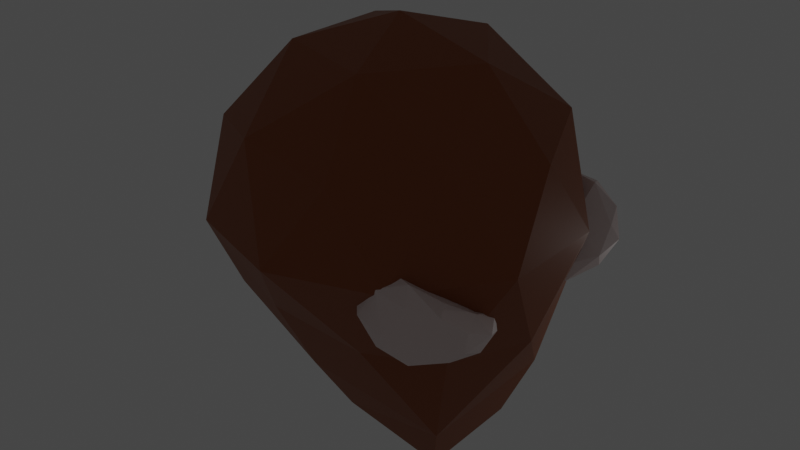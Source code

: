 # Source: cabe_a.blend  (saved by Blender 3.0.42; exported with 4.5.12 LTS)
import bpy
from mathutils import Matrix  # noqa: F401  (used for matrix-valued properties, if any)

bpy.ops.wm.read_factory_settings(use_empty=True)
scene = bpy.context.scene
scene.name = 'Scene'

# ---- collections
col_collection = bpy.data.collections.new('Collection'); scene.collection.children.link(col_collection)

# ---- materials (node trees are filled in below, after node groups)
mat_material_002 = bpy.data.materials.new('Material.002')
mat_material_002.use_transparent_shadow = False
mat_material_003 = bpy.data.materials.new('Material.003')
mat_material_003.use_transparent_shadow = False

# ---- material node trees
mat_material_002.use_nodes = True; mat_material_002.node_tree.nodes.clear()
_N = mat_material_002.node_tree.nodes; _L = mat_material_002.node_tree.links
n0 = _N.new('ShaderNodeBsdfPrincipled'); n0.name = 'Principled BSDF'; n0.location = (10, 300)
n0.distribution = 'GGX'
n0.subsurface_method = 'RANDOM_WALK_SKIN'
n0.inputs[0].default_value = (0.2874, 0.07036, 0.01096, 1.0)
n0.inputs[3].default_value = 1.45
n0.inputs[27].default_value = (0.0, 0.0, 0.0, 1.0)
n0.inputs[28].default_value = 1.0
n1 = _N.new('ShaderNodeOutputMaterial'); n1.name = 'Material Output'; n1.location = (300, 300)
_L.new(n0.outputs[0], n1.inputs[0])
n1.is_active_output = True
mat_material_003.use_nodes = True; mat_material_003.node_tree.nodes.clear()
_N = mat_material_003.node_tree.nodes; _L = mat_material_003.node_tree.links
n0 = _N.new('ShaderNodeBsdfPrincipled'); n0.name = 'Principled BSDF'; n0.location = (10, 300)
n0.distribution = 'GGX'
n0.subsurface_method = 'RANDOM_WALK_SKIN'
n0.inputs[0].default_value = (0.8, 0.6603, 0.6398, 1.0)
n0.inputs[3].default_value = 1.45
n0.inputs[27].default_value = (0.0, 0.0, 0.0, 1.0)
n0.inputs[28].default_value = 1.0
n1 = _N.new('ShaderNodeOutputMaterial'); n1.name = 'Material Output'; n1.location = (300, 300)
_L.new(n0.outputs[0], n1.inputs[0])
n1.is_active_output = True

# ---- world
world_world = bpy.data.worlds.new('World'); scene.world = world_world
world_world.use_nodes = True; world_world.node_tree.nodes.clear()
_N = world_world.node_tree.nodes; _L = world_world.node_tree.links
n0 = _N.new('ShaderNodeOutputWorld'); n0.name = 'World Output'; n0.location = (300, 300)
n1 = _N.new('ShaderNodeBackground'); n1.name = 'Background'; n1.location = (10, 300)
n1.inputs[0].default_value = (0.05088, 0.05088, 0.05088, 1.0)
_L.new(n1.outputs[0], n0.inputs[0])
n0.is_active_output = True
world_world.color = (0.05088, 0.05088, 0.05088)
world_world.use_sun_shadow = False
world_world.sun_shadow_jitter_overblur = 0.0

# ---- lights
light_light_001 = bpy.data.lights.new('Light.001', 'POINT')
light_light_001.transmission_factor = 0.0
light_light_001.energy = 1000.0
light_light_001.shadow_soft_size = 0.1
light_light_001.shadow_maximum_resolution = 0.006
light_light_001.use_absolute_resolution = True

# ---- meshes
me_icosphere_002 = bpy.data.meshes.new('Icosphere.002')
me_icosphere_002.from_pydata([(0.7236, -0.5257, -0.4472), (-0.2764, -0.6617, -0.4501), (-0.8944, 0.0, -0.4472), (-0.2764, 0.6595, -0.4453), (0.7236, 0.5257, -0.4472), (0.2764, -0.8506, 0.4472), (-0.7236, -0.5257, 0.4472), (-0.7236, 0.5257, 0.4472), (0.2764, 0.8506, 0.4472), (0.8944, 0.0, 0.4472), (0.0, 0.0, 1.0), (-0.2271, -0.44, -0.8925), (0.6079, -0.4455, -0.9695), (0.2629, -0.6201, -0.5286), (0.8506, 0.0, -0.5257), (0.6079, 0.4378, -0.9695), (-0.6857, -0.003849, -0.7499), (-0.6882, -0.5, -0.5257), (-0.2271, 0.4288, -0.914), (-0.6882, 0.5, -0.5257), (0.2629, 0.6179, -0.5238), (0.9511, -0.309, 0.0), (0.9511, 0.309, 0.0), (0.0, -1.0, 0.0), (0.5878, -0.809, 0.0), (-0.9511, -0.309, 0.0), (-0.5878, -0.809, 0.0), (-0.5878, 0.809, 0.0), (-0.9511, 0.309, 0.0), (0.5878, 0.809, 0.0), (0.0, 1.0, 0.0), (0.6882, -0.5, 0.5257), (-0.2629, -0.809, 0.5257), (-0.8506, 0.0, 0.5257), (-0.2629, 0.809, 0.5257), (0.6882, 0.5, 0.5257), (0.1625, -0.5, 0.8507), (0.5257, 0.0, 0.8507), (-0.4253, -0.309, 0.8507), (-0.4253, 0.309, 0.8507), (0.1625, 0.5, 0.8507), (-0.08739, -0.3081, -1.162), (0.07685, -0.01755, -1.309), (-0.378, -0.008459, -1.174), (-0.08739, 0.2908, -1.177), (0.496, -0.313, -1.275), (0.496, 0.2961, -1.275)], [], [(15, 12, 45, 46), (0, 12, 14), (12, 11, 41, 45), (16, 18, 44, 43), (18, 15, 46, 44), (0, 14, 21), (1, 13, 23), (2, 17, 25), (3, 19, 27), (4, 20, 29), (0, 21, 24), (1, 23, 26), (2, 25, 28), (3, 27, 30), (4, 29, 22), (5, 31, 36), (6, 32, 38), (7, 33, 39), (8, 34, 40), (9, 35, 37), (37, 40, 10), (37, 35, 40), (35, 8, 40), (40, 39, 10), (40, 34, 39), (34, 7, 39), (39, 38, 10), (39, 33, 38), (33, 6, 38), (38, 36, 10), (38, 32, 36), (32, 5, 36), (36, 37, 10), (36, 31, 37), (31, 9, 37), (22, 35, 9), (22, 29, 35), (29, 8, 35), (30, 34, 8), (30, 27, 34), (27, 7, 34), (28, 33, 7), (28, 25, 33), (25, 6, 33), (26, 32, 6), (26, 23, 32), (23, 5, 32), (24, 31, 5), (24, 21, 31), (21, 9, 31), (29, 30, 8), (29, 20, 30), (20, 3, 30), (27, 28, 7), (27, 19, 28), (19, 2, 28), (25, 26, 6), (25, 17, 26), (17, 1, 26), (23, 24, 5), (23, 13, 24), (13, 0, 24), (21, 22, 9), (21, 14, 22), (14, 4, 22), (15, 20, 4), (15, 18, 20), (18, 3, 20), (18, 19, 3), (18, 16, 19), (16, 2, 19), (16, 17, 2), (16, 11, 17), (11, 1, 17), (14, 15, 4), (14, 12, 15), (11, 16, 43, 41), (11, 13, 1), (11, 12, 13), (12, 0, 13), (42, 45, 41), (42, 41, 43), (42, 43, 44), (42, 44, 46), (45, 42, 46)])
_uv = me_icosphere_002.uv_layers.new(name='UVMap')
_uv.uv.foreach_set('vector', [0.4091, 0.07873, 0.3182, 0.07873, 0.3182, 0.07873, 0.4091, 0.07873, 0.2727, 0.1575, 0.3182, 0.07873, 0.3636, 0.1575, 0.2273, 0.07873, 0.1364, 0.07873, 0.1364, 0.07873, 0.2273, 0.07873, 0.7727, 0.07873, 0.6818, 0.07873, 0.6818, 0.07873, 0.7727, 0.07873, 0.5909, 0.07873, 0.5, 0.07873, 0.5, 0.07873, 0.5909, 0.07873, 0.2727, 0.1575, 0.3636, 0.1575, 0.3182, 0.2362, 0.09091, 0.1575, 0.1818, 0.1575, 0.1364, 0.2362, 0.8182, 0.1575, 0.9091, 0.1575, 0.8636, 0.2362, 0.6364, 0.1575, 0.7273, 0.1575, 0.6818, 0.2362, 0.4545, 0.1575, 0.5455, 0.1575, 0.5, 0.2362, 0.2727, 0.1575, 0.3182, 0.2362, 0.2273, 0.2362, 0.09091, 0.1575, 0.1364, 0.2362, 0.04546, 0.2362, 0.8182, 0.1575, 0.8636, 0.2362, 0.7727, 0.2362, 0.6364, 0.1575, 0.6818, 0.2362, 0.5909, 0.2362, 0.4545, 0.1575, 0.5, 0.2362, 0.4091, 0.2362, 0.1818, 0.3149, 0.2727, 0.3149, 0.2273, 0.3937, 0.0, 0.3149, 0.09091, 0.3149, 0.04546, 0.3937, 0.7273, 0.3149, 0.8182, 0.3149, 0.7727, 0.3937, 0.5455, 0.3149, 0.6364, 0.3149, 0.5909, 0.3937, 0.3636, 0.3149, 0.4545, 0.3149, 0.4091, 0.3937, 0.4091, 0.3937, 0.5, 0.3937, 0.4545, 0.4724, 0.4091, 0.3937, 0.4545, 0.3149, 0.5, 0.3937, 0.4545, 0.3149, 0.5455, 0.3149, 0.5, 0.3937, 0.5909, 0.3937, 0.6818, 0.3937, 0.6364, 0.4724, 0.5909, 0.3937, 0.6364, 0.3149, 0.6818, 0.3937, 0.6364, 0.3149, 0.7273, 0.3149, 0.6818, 0.3937, 0.7727, 0.3937, 0.8636, 0.3937, 0.8182, 0.4724, 0.7727, 0.3937, 0.8182, 0.3149, 0.8636, 0.3937, 0.8182, 0.3149, 0.9091, 0.3149, 0.8636, 0.3937, 0.04546, 0.3937, 0.1364, 0.3937, 0.09091, 0.4724, 0.04546, 0.3937, 0.09091, 0.3149, 0.1364, 0.3937, 0.09091, 0.3149, 0.1818, 0.3149, 0.1364, 0.3937, 0.2273, 0.3937, 0.3182, 0.3937, 0.2727, 0.4724, 0.2273, 0.3937, 0.2727, 0.3149, 0.3182, 0.3937, 0.2727, 0.3149, 0.3636, 0.3149, 0.3182, 0.3937, 0.4091, 0.2362, 0.4545, 0.3149, 0.3636, 0.3149, 0.4091, 0.2362, 0.5, 0.2362, 0.4545, 0.3149, 0.5, 0.2362, 0.5455, 0.3149, 0.4545, 0.3149, 0.5909, 0.2362, 0.6364, 0.3149, 0.5455, 0.3149, 0.5909, 0.2362, 0.6818, 0.2362, 0.6364, 0.3149, 0.6818, 0.2362, 0.7273, 0.3149, 0.6364, 0.3149, 0.7727, 0.2362, 0.8182, 0.3149, 0.7273, 0.3149, 0.7727, 0.2362, 0.8636, 0.2362, 0.8182, 0.3149, 0.8636, 0.2362, 0.9091, 0.3149, 0.8182, 0.3149, 0.04546, 0.2362, 0.09091, 0.3149, 0.0, 0.3149, 0.04546, 0.2362, 0.1364, 0.2362, 0.09091, 0.3149, 0.1364, 0.2362, 0.1818, 0.3149, 0.09091, 0.3149, 0.2273, 0.2362, 0.2727, 0.3149, 0.1818, 0.3149, 0.2273, 0.2362, 0.3182, 0.2362, 0.2727, 0.3149, 0.3182, 0.2362, 0.3636, 0.3149, 0.2727, 0.3149, 0.5, 0.2362, 0.5909, 0.2362, 0.5455, 0.3149, 0.5, 0.2362, 0.5455, 0.1575, 0.5909, 0.2362, 0.5455, 0.1575, 0.6364, 0.1575, 0.5909, 0.2362, 0.6818, 0.2362, 0.7727, 0.2362, 0.7273, 0.3149, 0.6818, 0.2362, 0.7273, 0.1575, 0.7727, 0.2362, 0.7273, 0.1575, 0.8182, 0.1575, 0.7727, 0.2362, 0.8636, 0.2362, 0.9545, 0.2362, 0.9091, 0.3149, 0.8636, 0.2362, 0.9091, 0.1575, 0.9545, 0.2362, 0.9091, 0.1575, 1.0, 0.1575, 0.9545, 0.2362, 0.1364, 0.2362, 0.2273, 0.2362, 0.1818, 0.3149, 0.1364, 0.2362, 0.1818, 0.1575, 0.2273, 0.2362, 0.1818, 0.1575, 0.2727, 0.1575, 0.2273, 0.2362, 0.3182, 0.2362, 0.4091, 0.2362, 0.3636, 0.3149, 0.3182, 0.2362, 0.3636, 0.1575, 0.4091, 0.2362, 0.3636, 0.1575, 0.4545, 0.1575, 0.4091, 0.2362, 0.5, 0.07873, 0.5455, 0.1575, 0.4545, 0.1575, 0.5, 0.07873, 0.5909, 0.07873, 0.5455, 0.1575, 0.5909, 0.07873, 0.6364, 0.1575, 0.5455, 0.1575, 0.6818, 0.07873, 0.7273, 0.1575, 0.6364, 0.1575, 0.6818, 0.07873, 0.7727, 0.07873, 0.7273, 0.1575, 0.7727, 0.07873, 0.8182, 0.1575, 0.7273, 0.1575, 0.8636, 0.07873, 0.9091, 0.1575, 0.8182, 0.1575, 0.8636, 0.07873, 0.9545, 0.07873, 0.9091, 0.1575, 0.9545, 0.07873, 1.0, 0.1575, 0.9091, 0.1575, 0.3636, 0.1575, 0.4091, 0.07873, 0.4545, 0.1575, 0.3636, 0.1575, 0.3182, 0.07873, 0.4091, 0.07873, 0.9545, 0.07873, 0.8636, 0.07873, 0.8636, 0.07873, 0.9545, 0.07873, 0.1364, 0.07873, 0.1818, 0.1575, 0.09091, 0.1575, 0.1364, 0.07873, 0.2273, 0.07873, 0.1818, 0.1575, 0.2273, 0.07873, 0.2727, 0.1575, 0.1818, 0.1575, 0.1818, 0.0, 0.2273, 0.07873, 0.1364, 0.07873, 0.9091, 0.0, 0.9545, 0.07873, 0.8636, 0.07873, 0.7273, 0.0, 0.7727, 0.07873, 0.6818, 0.07873, 0.5455, 0.0, 0.5909, 0.07873, 0.5, 0.07873, 0.3182, 0.07873, 0.3636, 0.0, 0.4091, 0.07873])
me_icosphere_002.materials.append(mat_material_002)
me_icosphere_002.use_remesh_fix_poles = True
me_icosphere_002.use_remesh_preserve_attributes = False
me_icosphere_002.update()
me_icosphere_004 = bpy.data.meshes.new('Icosphere.004')
me_icosphere_004.from_pydata([(5.799e-17, 0.2558, -0.7388), (0.7236, -0.4579, -0.3889), (-0.2764, -0.7829, -0.3896), (-0.8944, 0.06641, -0.3984), (-0.2764, 1.02, -0.4928), (0.7236, 0.627, -0.4193), (0.2764, -0.8512, 0.4464), (-0.7236, -0.6511, 0.2777), (-0.7236, 0.2338, 0.03193), (0.2764, 0.5582, -0.1147), (0.8944, -0.2916, 0.05298), (-1.093e-16, -0.3287, 0.5079), (-0.1625, -0.339, -0.6513), (0.4253, -0.127, -0.6473), (0.2629, -0.7576, -0.4821), (0.8506, 0.06016, -0.4418), (0.4253, 0.554, -0.6961), (-0.5257, 0.2466, -0.6682), (-0.6882, -0.4486, -0.482), (-0.1625, 0.7252, -0.7238), (-0.6882, 0.6777, -0.4897), (0.2629, 0.9885, -0.5792), (0.9511, -0.4271, -0.1632), (0.9511, 0.1703, -0.1727), (0.0, -1.0, 0.0), (0.5878, -0.8096, -0.0007889), (-0.9511, -0.4019, -0.1266), (-0.5878, -0.809, 0.0), (-0.5878, 0.785, -0.235), (-0.9511, 0.1864, -0.173), (0.5878, 0.7532, -0.2256), (-6.317e-17, 0.9166, -0.2845), (0.6882, -0.6254, 0.3562), (-0.2629, -0.8096, 0.5249), (-0.8506, -0.2914, 0.132), (-0.2629, 0.5222, -0.01363), (0.6882, 0.1689, 0.04314), (0.1625, -0.6298, 0.6696), (0.5257, -0.3197, 0.3824), (-0.4253, -0.4369, 0.6747), (-0.4253, -0.01214, 0.3813), (0.1625, 0.1081, 0.2182)], [], [(0, 13, 12), (1, 13, 15), (0, 12, 17), (0, 17, 19), (0, 19, 16), (1, 15, 22), (2, 14, 24), (3, 18, 26), (4, 20, 28), (5, 21, 30), (1, 22, 25), (2, 24, 27), (3, 26, 29), (4, 28, 31), (5, 30, 23), (6, 32, 37), (7, 33, 39), (8, 34, 40), (9, 35, 41), (10, 36, 38), (38, 41, 11), (38, 36, 41), (36, 9, 41), (41, 40, 11), (41, 35, 40), (35, 8, 40), (40, 39, 11), (40, 34, 39), (34, 7, 39), (39, 37, 11), (39, 33, 37), (33, 6, 37), (37, 38, 11), (37, 32, 38), (32, 10, 38), (23, 36, 10), (23, 30, 36), (30, 9, 36), (31, 35, 9), (31, 28, 35), (28, 8, 35), (29, 34, 8), (29, 26, 34), (26, 7, 34), (27, 33, 7), (27, 24, 33), (24, 6, 33), (25, 32, 6), (25, 22, 32), (22, 10, 32), (30, 31, 9), (30, 21, 31), (21, 4, 31), (28, 29, 8), (28, 20, 29), (20, 3, 29), (26, 27, 7), (26, 18, 27), (18, 2, 27), (24, 25, 6), (24, 14, 25), (14, 1, 25), (22, 23, 10), (22, 15, 23), (15, 5, 23), (16, 21, 5), (16, 19, 21), (19, 4, 21), (19, 20, 4), (19, 17, 20), (17, 3, 20), (17, 18, 3), (17, 12, 18), (12, 2, 18), (15, 16, 5), (15, 13, 16), (13, 0, 16), (12, 14, 2), (12, 13, 14), (13, 1, 14)])
_uv = me_icosphere_004.uv_layers.new(name='UVMap')
_uv.uv.foreach_set('vector', [0.1818, 0.0, 0.2273, 0.07873, 0.1364, 0.07873, 0.2727, 0.1575, 0.3182, 0.07873, 0.3636, 0.1575, 0.9091, 0.0, 0.9545, 0.07873, 0.8636, 0.07873, 0.7273, 0.0, 0.7727, 0.07873, 0.6818, 0.07873, 0.5455, 0.0, 0.5909, 0.07873, 0.5, 0.07873, 0.2727, 0.1575, 0.3636, 0.1575, 0.3182, 0.2362, 0.09091, 0.1575, 0.1818, 0.1575, 0.1364, 0.2362, 0.8182, 0.1575, 0.9091, 0.1575, 0.8636, 0.2362, 0.6364, 0.1575, 0.7273, 0.1575, 0.6818, 0.2362, 0.4545, 0.1575, 0.5455, 0.1575, 0.5, 0.2362, 0.2727, 0.1575, 0.3182, 0.2362, 0.2273, 0.2362, 0.09091, 0.1575, 0.1364, 0.2362, 0.04546, 0.2362, 0.8182, 0.1575, 0.8636, 0.2362, 0.7727, 0.2362, 0.6364, 0.1575, 0.6818, 0.2362, 0.5909, 0.2362, 0.4545, 0.1575, 0.5, 0.2362, 0.4091, 0.2362, 0.1818, 0.3149, 0.2727, 0.3149, 0.2273, 0.3937, 0.0, 0.3149, 0.09091, 0.3149, 0.04546, 0.3937, 0.7273, 0.3149, 0.8182, 0.3149, 0.7727, 0.3937, 0.5455, 0.3149, 0.6364, 0.3149, 0.5909, 0.3937, 0.3636, 0.3149, 0.4545, 0.3149, 0.4091, 0.3937, 0.4091, 0.3937, 0.5, 0.3937, 0.4545, 0.4724, 0.4091, 0.3937, 0.4545, 0.3149, 0.5, 0.3937, 0.4545, 0.3149, 0.5455, 0.3149, 0.5, 0.3937, 0.5909, 0.3937, 0.6818, 0.3937, 0.6364, 0.4724, 0.5909, 0.3937, 0.6364, 0.3149, 0.6818, 0.3937, 0.6364, 0.3149, 0.7273, 0.3149, 0.6818, 0.3937, 0.7727, 0.3937, 0.8636, 0.3937, 0.8182, 0.4724, 0.7727, 0.3937, 0.8182, 0.3149, 0.8636, 0.3937, 0.8182, 0.3149, 0.9091, 0.3149, 0.8636, 0.3937, 0.04546, 0.3937, 0.1364, 0.3937, 0.09091, 0.4724, 0.04546, 0.3937, 0.09091, 0.3149, 0.1364, 0.3937, 0.09091, 0.3149, 0.1818, 0.3149, 0.1364, 0.3937, 0.2273, 0.3937, 0.3182, 0.3937, 0.2727, 0.4724, 0.2273, 0.3937, 0.2727, 0.3149, 0.3182, 0.3937, 0.2727, 0.3149, 0.3636, 0.3149, 0.3182, 0.3937, 0.4091, 0.2362, 0.4545, 0.3149, 0.3636, 0.3149, 0.4091, 0.2362, 0.5, 0.2362, 0.4545, 0.3149, 0.5, 0.2362, 0.5455, 0.3149, 0.4545, 0.3149, 0.5909, 0.2362, 0.6364, 0.3149, 0.5455, 0.3149, 0.5909, 0.2362, 0.6818, 0.2362, 0.6364, 0.3149, 0.6818, 0.2362, 0.7273, 0.3149, 0.6364, 0.3149, 0.7727, 0.2362, 0.8182, 0.3149, 0.7273, 0.3149, 0.7727, 0.2362, 0.8636, 0.2362, 0.8182, 0.3149, 0.8636, 0.2362, 0.9091, 0.3149, 0.8182, 0.3149, 0.04546, 0.2362, 0.09091, 0.3149, 0.0, 0.3149, 0.04546, 0.2362, 0.1364, 0.2362, 0.09091, 0.3149, 0.1364, 0.2362, 0.1818, 0.3149, 0.09091, 0.3149, 0.2273, 0.2362, 0.2727, 0.3149, 0.1818, 0.3149, 0.2273, 0.2362, 0.3182, 0.2362, 0.2727, 0.3149, 0.3182, 0.2362, 0.3636, 0.3149, 0.2727, 0.3149, 0.5, 0.2362, 0.5909, 0.2362, 0.5455, 0.3149, 0.5, 0.2362, 0.5455, 0.1575, 0.5909, 0.2362, 0.5455, 0.1575, 0.6364, 0.1575, 0.5909, 0.2362, 0.6818, 0.2362, 0.7727, 0.2362, 0.7273, 0.3149, 0.6818, 0.2362, 0.7273, 0.1575, 0.7727, 0.2362, 0.7273, 0.1575, 0.8182, 0.1575, 0.7727, 0.2362, 0.8636, 0.2362, 0.9545, 0.2362, 0.9091, 0.3149, 0.8636, 0.2362, 0.9091, 0.1575, 0.9545, 0.2362, 0.9091, 0.1575, 1.0, 0.1575, 0.9545, 0.2362, 0.1364, 0.2362, 0.2273, 0.2362, 0.1818, 0.3149, 0.1364, 0.2362, 0.1818, 0.1575, 0.2273, 0.2362, 0.1818, 0.1575, 0.2727, 0.1575, 0.2273, 0.2362, 0.3182, 0.2362, 0.4091, 0.2362, 0.3636, 0.3149, 0.3182, 0.2362, 0.3636, 0.1575, 0.4091, 0.2362, 0.3636, 0.1575, 0.4545, 0.1575, 0.4091, 0.2362, 0.5, 0.07873, 0.5455, 0.1575, 0.4545, 0.1575, 0.5, 0.07873, 0.5909, 0.07873, 0.5455, 0.1575, 0.5909, 0.07873, 0.6364, 0.1575, 0.5455, 0.1575, 0.6818, 0.07873, 0.7273, 0.1575, 0.6364, 0.1575, 0.6818, 0.07873, 0.7727, 0.07873, 0.7273, 0.1575, 0.7727, 0.07873, 0.8182, 0.1575, 0.7273, 0.1575, 0.8636, 0.07873, 0.9091, 0.1575, 0.8182, 0.1575, 0.8636, 0.07873, 0.9545, 0.07873, 0.9091, 0.1575, 0.9545, 0.07873, 1.0, 0.1575, 0.9091, 0.1575, 0.3636, 0.1575, 0.4091, 0.07873, 0.4545, 0.1575, 0.3636, 0.1575, 0.3182, 0.07873, 0.4091, 0.07873, 0.3182, 0.07873, 0.3636, 0.0, 0.4091, 0.07873, 0.1364, 0.07873, 0.1818, 0.1575, 0.09091, 0.1575, 0.1364, 0.07873, 0.2273, 0.07873, 0.1818, 0.1575, 0.2273, 0.07873, 0.2727, 0.1575, 0.1818, 0.1575])
me_icosphere_004.materials.append(mat_material_003)
me_icosphere_004.use_remesh_fix_poles = True
me_icosphere_004.use_remesh_preserve_attributes = False
me_icosphere_004.update()
me_icosphere_005 = bpy.data.meshes.new('Icosphere.005')
me_icosphere_005.from_pydata([(5.799e-17, 0.2558, -0.7388), (0.7236, -0.4579, -0.3889), (-0.2764, -0.7829, -0.3896), (-0.8944, 0.06641, -0.3984), (-0.2764, 1.02, -0.4928), (0.7236, 0.627, -0.4193), (0.2764, -0.8512, 0.4464), (-0.7236, -0.6511, 0.2777), (-0.7236, 0.2338, 0.03193), (0.2764, 0.5582, -0.1147), (0.8944, -0.2916, 0.05298), (-1.093e-16, -0.3287, 0.5079), (-0.1625, -0.339, -0.6513), (0.4253, -0.127, -0.6473), (0.2629, -0.7576, -0.4821), (0.8506, 0.06016, -0.4418), (0.4253, 0.554, -0.6961), (-0.5257, 0.2466, -0.6682), (-0.6882, -0.4486, -0.482), (-0.1625, 0.7252, -0.7238), (-0.6882, 0.6777, -0.4897), (0.2629, 0.9885, -0.5792), (0.9511, -0.4271, -0.1632), (0.9511, 0.1703, -0.1727), (0.0, -1.0, 0.0), (0.5878, -0.8096, -0.0007889), (-0.9511, -0.4019, -0.1266), (-0.5878, -0.809, 0.0), (-0.5878, 0.785, -0.235), (-0.9511, 0.1864, -0.173), (0.5878, 0.7532, -0.2256), (-6.317e-17, 0.9166, -0.2845), (0.6882, -0.6254, 0.3562), (-0.2629, -0.8096, 0.5249), (-0.8506, -0.2914, 0.132), (-0.2629, 0.5222, -0.01363), (0.6882, 0.1689, 0.04314), (0.1625, -0.6298, 0.6696), (0.5257, -0.3197, 0.3824), (-0.4253, -0.4369, 0.6747), (-0.4253, -0.01214, 0.3813), (0.1625, 0.1081, 0.2182)], [], [(0, 13, 12), (1, 13, 15), (0, 12, 17), (0, 17, 19), (0, 19, 16), (1, 15, 22), (2, 14, 24), (3, 18, 26), (4, 20, 28), (5, 21, 30), (1, 22, 25), (2, 24, 27), (3, 26, 29), (4, 28, 31), (5, 30, 23), (6, 32, 37), (7, 33, 39), (8, 34, 40), (9, 35, 41), (10, 36, 38), (38, 41, 11), (38, 36, 41), (36, 9, 41), (41, 40, 11), (41, 35, 40), (35, 8, 40), (40, 39, 11), (40, 34, 39), (34, 7, 39), (39, 37, 11), (39, 33, 37), (33, 6, 37), (37, 38, 11), (37, 32, 38), (32, 10, 38), (23, 36, 10), (23, 30, 36), (30, 9, 36), (31, 35, 9), (31, 28, 35), (28, 8, 35), (29, 34, 8), (29, 26, 34), (26, 7, 34), (27, 33, 7), (27, 24, 33), (24, 6, 33), (25, 32, 6), (25, 22, 32), (22, 10, 32), (30, 31, 9), (30, 21, 31), (21, 4, 31), (28, 29, 8), (28, 20, 29), (20, 3, 29), (26, 27, 7), (26, 18, 27), (18, 2, 27), (24, 25, 6), (24, 14, 25), (14, 1, 25), (22, 23, 10), (22, 15, 23), (15, 5, 23), (16, 21, 5), (16, 19, 21), (19, 4, 21), (19, 20, 4), (19, 17, 20), (17, 3, 20), (17, 18, 3), (17, 12, 18), (12, 2, 18), (15, 16, 5), (15, 13, 16), (13, 0, 16), (12, 14, 2), (12, 13, 14), (13, 1, 14)])
_uv = me_icosphere_005.uv_layers.new(name='UVMap')
_uv.uv.foreach_set('vector', [0.1818, 0.0, 0.2273, 0.07873, 0.1364, 0.07873, 0.2727, 0.1575, 0.3182, 0.07873, 0.3636, 0.1575, 0.9091, 0.0, 0.9545, 0.07873, 0.8636, 0.07873, 0.7273, 0.0, 0.7727, 0.07873, 0.6818, 0.07873, 0.5455, 0.0, 0.5909, 0.07873, 0.5, 0.07873, 0.2727, 0.1575, 0.3636, 0.1575, 0.3182, 0.2362, 0.09091, 0.1575, 0.1818, 0.1575, 0.1364, 0.2362, 0.8182, 0.1575, 0.9091, 0.1575, 0.8636, 0.2362, 0.6364, 0.1575, 0.7273, 0.1575, 0.6818, 0.2362, 0.4545, 0.1575, 0.5455, 0.1575, 0.5, 0.2362, 0.2727, 0.1575, 0.3182, 0.2362, 0.2273, 0.2362, 0.09091, 0.1575, 0.1364, 0.2362, 0.04546, 0.2362, 0.8182, 0.1575, 0.8636, 0.2362, 0.7727, 0.2362, 0.6364, 0.1575, 0.6818, 0.2362, 0.5909, 0.2362, 0.4545, 0.1575, 0.5, 0.2362, 0.4091, 0.2362, 0.1818, 0.3149, 0.2727, 0.3149, 0.2273, 0.3937, 0.0, 0.3149, 0.09091, 0.3149, 0.04546, 0.3937, 0.7273, 0.3149, 0.8182, 0.3149, 0.7727, 0.3937, 0.5455, 0.3149, 0.6364, 0.3149, 0.5909, 0.3937, 0.3636, 0.3149, 0.4545, 0.3149, 0.4091, 0.3937, 0.4091, 0.3937, 0.5, 0.3937, 0.4545, 0.4724, 0.4091, 0.3937, 0.4545, 0.3149, 0.5, 0.3937, 0.4545, 0.3149, 0.5455, 0.3149, 0.5, 0.3937, 0.5909, 0.3937, 0.6818, 0.3937, 0.6364, 0.4724, 0.5909, 0.3937, 0.6364, 0.3149, 0.6818, 0.3937, 0.6364, 0.3149, 0.7273, 0.3149, 0.6818, 0.3937, 0.7727, 0.3937, 0.8636, 0.3937, 0.8182, 0.4724, 0.7727, 0.3937, 0.8182, 0.3149, 0.8636, 0.3937, 0.8182, 0.3149, 0.9091, 0.3149, 0.8636, 0.3937, 0.04546, 0.3937, 0.1364, 0.3937, 0.09091, 0.4724, 0.04546, 0.3937, 0.09091, 0.3149, 0.1364, 0.3937, 0.09091, 0.3149, 0.1818, 0.3149, 0.1364, 0.3937, 0.2273, 0.3937, 0.3182, 0.3937, 0.2727, 0.4724, 0.2273, 0.3937, 0.2727, 0.3149, 0.3182, 0.3937, 0.2727, 0.3149, 0.3636, 0.3149, 0.3182, 0.3937, 0.4091, 0.2362, 0.4545, 0.3149, 0.3636, 0.3149, 0.4091, 0.2362, 0.5, 0.2362, 0.4545, 0.3149, 0.5, 0.2362, 0.5455, 0.3149, 0.4545, 0.3149, 0.5909, 0.2362, 0.6364, 0.3149, 0.5455, 0.3149, 0.5909, 0.2362, 0.6818, 0.2362, 0.6364, 0.3149, 0.6818, 0.2362, 0.7273, 0.3149, 0.6364, 0.3149, 0.7727, 0.2362, 0.8182, 0.3149, 0.7273, 0.3149, 0.7727, 0.2362, 0.8636, 0.2362, 0.8182, 0.3149, 0.8636, 0.2362, 0.9091, 0.3149, 0.8182, 0.3149, 0.04546, 0.2362, 0.09091, 0.3149, 0.0, 0.3149, 0.04546, 0.2362, 0.1364, 0.2362, 0.09091, 0.3149, 0.1364, 0.2362, 0.1818, 0.3149, 0.09091, 0.3149, 0.2273, 0.2362, 0.2727, 0.3149, 0.1818, 0.3149, 0.2273, 0.2362, 0.3182, 0.2362, 0.2727, 0.3149, 0.3182, 0.2362, 0.3636, 0.3149, 0.2727, 0.3149, 0.5, 0.2362, 0.5909, 0.2362, 0.5455, 0.3149, 0.5, 0.2362, 0.5455, 0.1575, 0.5909, 0.2362, 0.5455, 0.1575, 0.6364, 0.1575, 0.5909, 0.2362, 0.6818, 0.2362, 0.7727, 0.2362, 0.7273, 0.3149, 0.6818, 0.2362, 0.7273, 0.1575, 0.7727, 0.2362, 0.7273, 0.1575, 0.8182, 0.1575, 0.7727, 0.2362, 0.8636, 0.2362, 0.9545, 0.2362, 0.9091, 0.3149, 0.8636, 0.2362, 0.9091, 0.1575, 0.9545, 0.2362, 0.9091, 0.1575, 1.0, 0.1575, 0.9545, 0.2362, 0.1364, 0.2362, 0.2273, 0.2362, 0.1818, 0.3149, 0.1364, 0.2362, 0.1818, 0.1575, 0.2273, 0.2362, 0.1818, 0.1575, 0.2727, 0.1575, 0.2273, 0.2362, 0.3182, 0.2362, 0.4091, 0.2362, 0.3636, 0.3149, 0.3182, 0.2362, 0.3636, 0.1575, 0.4091, 0.2362, 0.3636, 0.1575, 0.4545, 0.1575, 0.4091, 0.2362, 0.5, 0.07873, 0.5455, 0.1575, 0.4545, 0.1575, 0.5, 0.07873, 0.5909, 0.07873, 0.5455, 0.1575, 0.5909, 0.07873, 0.6364, 0.1575, 0.5455, 0.1575, 0.6818, 0.07873, 0.7273, 0.1575, 0.6364, 0.1575, 0.6818, 0.07873, 0.7727, 0.07873, 0.7273, 0.1575, 0.7727, 0.07873, 0.8182, 0.1575, 0.7273, 0.1575, 0.8636, 0.07873, 0.9091, 0.1575, 0.8182, 0.1575, 0.8636, 0.07873, 0.9545, 0.07873, 0.9091, 0.1575, 0.9545, 0.07873, 1.0, 0.1575, 0.9091, 0.1575, 0.3636, 0.1575, 0.4091, 0.07873, 0.4545, 0.1575, 0.3636, 0.1575, 0.3182, 0.07873, 0.4091, 0.07873, 0.3182, 0.07873, 0.3636, 0.0, 0.4091, 0.07873, 0.1364, 0.07873, 0.1818, 0.1575, 0.09091, 0.1575, 0.1364, 0.07873, 0.2273, 0.07873, 0.1818, 0.1575, 0.2273, 0.07873, 0.2727, 0.1575, 0.1818, 0.1575])
me_icosphere_005.materials.append(mat_material_003)
me_icosphere_005.use_remesh_fix_poles = True
me_icosphere_005.use_remesh_preserve_attributes = False
me_icosphere_005.update()

# ---- objects
ob_cabe_a = bpy.data.objects.new('cabeça', me_icosphere_002)
ob_olho_esquerdo = bpy.data.objects.new('olho esquerdo', me_icosphere_004)
ob_olho_direito = bpy.data.objects.new('olho direito', me_icosphere_005)
ob_light_001 = bpy.data.objects.new('Light.001', light_light_001)

# ---- transforms, parenting, visibility, modifiers, constraints
ob_cabe_a.location = (-11.33, -1.047, 9.912)
ob_cabe_a.scale = (12.73, 12.73, 12.73)
ob_olho_esquerdo.location = (-3.523, 5.666, 8.005)
ob_olho_esquerdo.rotation_euler = (0.0, 0.0, 3.142)
ob_olho_esquerdo.scale = (4.285, 4.285, 4.285)
ob_olho_direito.location = (-3.355, -8.004, 8.005)
ob_olho_direito.scale = (4.285, 4.285, 4.285)
ob_light_001.location = (4.902, 20.72, 0.06122)
ob_light_001.rotation_euler = (0.6503, 0.05522, 1.866)
ob_light_001.lock_rotations_4d = False
ob_light_001.empty_display_type = 'ARROWS'
ob_light_001.color = (0.0, 0.0, 0.0, 0.0)
ob_light_001.lineart.crease_threshold = 0.0

# ---- collection membership
col_collection.objects.link(ob_cabe_a)
col_collection.objects.link(ob_olho_esquerdo)
col_collection.objects.link(ob_olho_direito)
col_collection.objects.link(ob_light_001)

# ---- scene / render settings (as saved in the file)
scene.frame_start = 1; scene.frame_end = 60; scene.frame_set(35)
scene.render.engine = 'BLENDER_EEVEE_NEXT'
scene.cycles.sampling_pattern = 'TABULATED_SOBOL'
scene.cycles.use_light_tree = False
scene.view_settings.view_transform = 'Filmic'
bpy.context.view_layer.update()

# ---- added for rendering (the .blend has no active camera): camera
cam_auto = bpy.data.cameras.new('AutoCamera')
cam_auto.lens = 50.0
cam_auto.sensor_width = 36.0
cam_auto.clip_end = 1000.0
ob_auto_camera = bpy.data.objects.new('AutoCamera', cam_auto)
scene.collection.objects.link(ob_auto_camera)
ob_auto_camera.location = (31.0649, -51.9148, 41.8582)
ob_auto_camera.rotation_euler = (1.09748, -7.21219e-08, 0.694738)
scene.camera = ob_auto_camera
bpy.context.view_layer.update()
